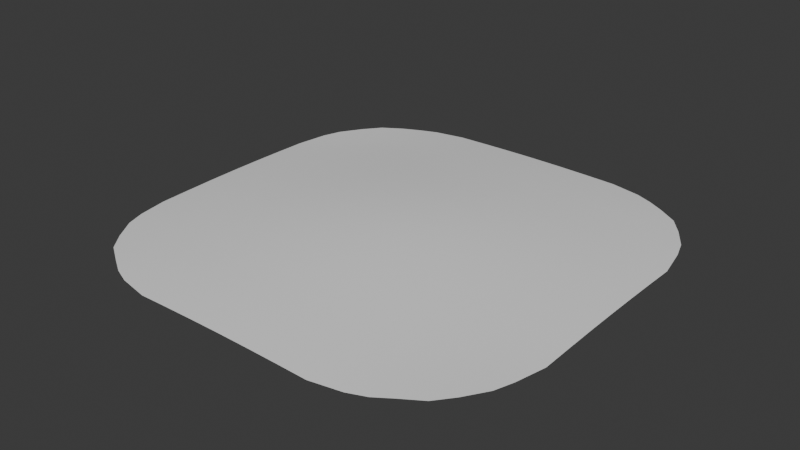 # Source: building_ground.blend  (saved by Blender 4.1.24; exported with 4.5.12 LTS)
import bpy
from mathutils import Matrix  # noqa: F401  (used for matrix-valued properties, if any)

bpy.ops.wm.read_factory_settings(use_empty=True)
scene = bpy.context.scene
scene.name = 'Scene'

# ---- collections
col_collection = bpy.data.collections.new('Collection'); scene.collection.children.link(col_collection)

# ---- world
world_world = bpy.data.worlds.new('World'); scene.world = world_world
world_world.use_nodes = True; world_world.node_tree.nodes.clear()
_N = world_world.node_tree.nodes; _L = world_world.node_tree.links
n0 = _N.new('ShaderNodeOutputWorld'); n0.name = 'World Output'; n0.location = (300, 300)
n1 = _N.new('ShaderNodeBackground'); n1.name = 'Background'; n1.location = (10, 300)
n1.inputs[0].default_value = (0.05088, 0.05088, 0.05088, 1.0)
_L.new(n1.outputs[0], n0.inputs[0])
n0.is_active_output = True
world_world.color = (0.05088, 0.05088, 0.05088)
world_world.use_sun_shadow = False
world_world.sun_shadow_jitter_overblur = 0.0

# ---- meshes
me_plane = bpy.data.meshes.new('Plane')
me_plane.from_pydata([(0.0, 0.0, 0.07934), (0.0, 0.5, 0.04842), (-0.5, 0.0, 0.04842), (-0.5, 0.5, 0.02766), (0.0, 0.75, 0.02325), (-0.75, 0.0, 0.02325), (0.0, 0.25, 0.07008), (-0.25, 0.0, 0.07008), (-0.5, 0.75, 0.01052), (-0.5, 0.25, 0.0425), (-0.75, 0.5, 0.01052), (-0.25, 0.5, 0.0425), (-0.25, 0.25, 0.06208), (-0.75, 0.25, 0.01953), (-0.25, 0.75, 0.01953), (0.0, 0.875, 0.007884), (-0.875, 0.0, 0.007884), (0.0, 0.375, 0.06022), (-0.375, 0.0, 0.06022), (-0.5, 0.375, 0.03582), (-0.375, 0.5, 0.03582), (0.0, 0.625, 0.03582), (-0.625, 0.0, 0.03582), (0.0, 0.125, 0.07683), (-0.125, 0.0, 0.07683), (-0.5, 0.625, 0.01899), (-0.5, 0.125, 0.04689), (-0.625, 0.5, 0.01899), (-0.125, 0.5, 0.04689), (-0.25, 0.375, 0.05323), (-0.25, 0.125, 0.06799), (-0.375, 0.25, 0.05323), (-0.125, 0.25, 0.06799), (-0.75, 0.375, 0.0154), (-0.75, 0.125, 0.02228), (-0.875, 0.25, 0.005294), (-0.625, 0.25, 0.03099), (-0.7696, 0.6618, 0.005661), (-0.6347, 0.7821, 0.005661), (-0.25, 0.875, 0.005294), (-0.25, 0.625, 0.03099), (-0.375, 0.75, 0.0154), (-0.125, 0.75, 0.02228), (-0.125, 0.625, 0.03457), (-0.375, 0.625, 0.02556), (-0.375, 0.875, 0.002499), (-0.625, 0.625, 0.01214), (-0.625, 0.125, 0.03457), (-0.875, 0.125, 0.007206), (-0.875, 0.375, 0.002499), (-0.125, 0.125, 0.07448), (-0.375, 0.125, 0.05841), (-0.375, 0.375, 0.04539), (-0.125, 0.375, 0.05841), (-0.625, 0.375, 0.02556), (-0.125, 0.875, 0.007206), (-0.5, 0.85, 0.002499), (-0.5698, 0.8215, 0.002499), (-0.7143, 0.731, 0.005661), (-0.85, 0.5, 0.005661), (-0.825, 0.575, 0.005661)], [], [(54, 19, 3, 27), (53, 17, 1, 28), (52, 29, 11, 20), (51, 30, 12, 31), (50, 23, 6, 32), (48, 34, 13, 35), (47, 26, 9, 36), (46, 25, 8, 38), (44, 40, 14, 41), (43, 21, 4, 42), (40, 43, 42, 14), (11, 28, 43, 40), (28, 1, 21, 43), (25, 44, 41, 8), (3, 20, 44, 25), (20, 11, 40, 44), (41, 14, 39, 45), (10, 27, 46, 37), (27, 3, 25, 46), (34, 47, 36, 13), (5, 22, 47, 34), (22, 2, 26, 47), (16, 5, 34, 48), (35, 13, 33, 49), (30, 50, 32, 12), (7, 24, 50, 30), (24, 0, 23, 50), (26, 51, 31, 9), (2, 18, 51, 26), (18, 7, 30, 51), (19, 52, 20, 3), (9, 31, 52, 19), (31, 12, 29, 52), (29, 53, 28, 11), (12, 32, 53, 29), (32, 6, 17, 53), (33, 54, 27, 10), (13, 36, 54, 33), (36, 9, 19, 54), (14, 42, 55, 39), (42, 4, 15, 55), (38, 8, 56, 57), (8, 41, 45, 56), (38, 58, 37, 46), (10, 59, 49, 33), (60, 59, 10, 37)])
me_plane.polygons.foreach_set('use_smooth', [True] * 46)
_uv = me_plane.uv_layers.new(name='UVMap')
_uv.uv.foreach_set('vector', [0.1875, 0.6875, 0.25, 0.6875, 0.25, 0.75, 0.1875, 0.75, 0.4375, 0.6875, 0.5, 0.6875, 0.5, 0.75, 0.4375, 0.75, 0.3125, 0.6875, 0.375, 0.6875, 0.375, 0.75, 0.3125, 0.75, 0.3125, 0.5625, 0.375, 0.5625, 0.375, 0.625, 0.3125, 0.625, 0.4375, 0.5625, 0.5, 0.5625, 0.5, 0.625, 0.4375, 0.625, 0.0625, 0.5625, 0.125, 0.5625, 0.125, 0.625, 0.0625, 0.625, 0.1875, 0.5625, 0.25, 0.5625, 0.25, 0.625, 0.1875, 0.625, 0.1875, 0.8125, 0.25, 0.8125, 0.25, 0.875, 0.1875, 0.875, 0.3125, 0.8125, 0.375, 0.8125, 0.375, 0.875, 0.3125, 0.875, 0.4375, 0.8125, 0.5, 0.8125, 0.5, 0.875, 0.4375, 0.875, 0.375, 0.8125, 0.4375, 0.8125, 0.4375, 0.875, 0.375, 0.875, 0.375, 0.75, 0.4375, 0.75, 0.4375, 0.8125, 0.375, 0.8125, 0.4375, 0.75, 0.5, 0.75, 0.5, 0.8125, 0.4375, 0.8125, 0.25, 0.8125, 0.3125, 0.8125, 0.3125, 0.875, 0.25, 0.875, 0.25, 0.75, 0.3125, 0.75, 0.3125, 0.8125, 0.25, 0.8125, 0.3125, 0.75, 0.375, 0.75, 0.375, 0.8125, 0.3125, 0.8125, 0.3125, 0.875, 0.375, 0.875, 0.375, 0.9375, 0.3125, 0.9375, 0.125, 0.75, 0.1875, 0.75, 0.1875, 0.8125, 0.125, 0.8125, 0.1875, 0.75, 0.25, 0.75, 0.25, 0.8125, 0.1875, 0.8125, 0.125, 0.5625, 0.1875, 0.5625, 0.1875, 0.625, 0.125, 0.625, 0.125, 0.5, 0.1875, 0.5, 0.1875, 0.5625, 0.125, 0.5625, 0.1875, 0.5, 0.25, 0.5, 0.25, 0.5625, 0.1875, 0.5625, 0.0625, 0.5, 0.125, 0.5, 0.125, 0.5625, 0.0625, 0.5625, 0.0625, 0.625, 0.125, 0.625, 0.125, 0.6875, 0.0625, 0.6875, 0.375, 0.5625, 0.4375, 0.5625, 0.4375, 0.625, 0.375, 0.625, 0.375, 0.5, 0.4375, 0.5, 0.4375, 0.5625, 0.375, 0.5625, 0.4375, 0.5, 0.5, 0.5, 0.5, 0.5625, 0.4375, 0.5625, 0.25, 0.5625, 0.3125, 0.5625, 0.3125, 0.625, 0.25, 0.625, 0.25, 0.5, 0.3125, 0.5, 0.3125, 0.5625, 0.25, 0.5625, 0.3125, 0.5, 0.375, 0.5, 0.375, 0.5625, 0.3125, 0.5625, 0.25, 0.6875, 0.3125, 0.6875, 0.3125, 0.75, 0.25, 0.75, 0.25, 0.625, 0.3125, 0.625, 0.3125, 0.6875, 0.25, 0.6875, 0.3125, 0.625, 0.375, 0.625, 0.375, 0.6875, 0.3125, 0.6875, 0.375, 0.6875, 0.4375, 0.6875, 0.4375, 0.75, 0.375, 0.75, 0.375, 0.625, 0.4375, 0.625, 0.4375, 0.6875, 0.375, 0.6875, 0.4375, 0.625, 0.5, 0.625, 0.5, 0.6875, 0.4375, 0.6875, 0.125, 0.6875, 0.1875, 0.6875, 0.1875, 0.75, 0.125, 0.75, 0.125, 0.625, 0.1875, 0.625, 0.1875, 0.6875, 0.125, 0.6875, 0.1875, 0.625, 0.25, 0.625, 0.25, 0.6875, 0.1875, 0.6875, 0.375, 0.875, 0.4375, 0.875, 0.4375, 0.9375, 0.375, 0.9375, 0.4375, 0.875, 0.5, 0.875, 0.5, 0.9375, 0.4375, 0.9375, 0.1875, 0.875, 0.25, 0.875, 0.0, 0.0, 0.0, 0.0, 0.25, 0.875, 0.3125, 0.875, 0.3125, 0.9375, 0.0, 0.0, 0.1875, 0.875, 0.0, 0.0, 0.125, 0.8125, 0.1875, 0.8125, 0.125, 0.75, 0.0, 0.0, 0.0625, 0.6875, 0.125, 0.6875, 0.0, 0.0, 0.0, 0.0, 0.125, 0.75, 0.125, 0.8125])
me_plane.update()

# ---- objects
ob_plane = bpy.data.objects.new('Plane', me_plane)

# ---- transforms, parenting, visibility, modifiers, constraints
ob_plane.location = (0.0, 0.0, 0.0)
ob_plane.scale = (400.0, 400.0, 400.0)
_m = ob_plane.modifiers.new('Mirror', 'MIRROR')
_m.use_axis = (True, True, False)

# ---- collection membership
col_collection.objects.link(ob_plane)

# ---- scene / render settings (as saved in the file)
scene.frame_start = 1; scene.frame_end = 250; scene.frame_set(1)
scene.render.engine = 'BLENDER_EEVEE_NEXT'
scene.cycles.sampling_pattern = 'TABULATED_SOBOL'
scene.eevee.ray_tracing_options.trace_max_roughness = 0.0
bpy.context.view_layer.update()

# ---- added for rendering (the .blend has no active camera and no usable light): camera, sun
cam_auto = bpy.data.cameras.new('AutoCamera')
cam_auto.lens = 50.0
cam_auto.sensor_width = 36.0
cam_auto.clip_end = 16082.2
ob_auto_camera = bpy.data.objects.new('AutoCamera', cam_auto)
scene.collection.objects.link(ob_auto_camera)
ob_auto_camera.location = (916.367, -1099.64, 749.461)
ob_auto_camera.rotation_euler = (1.09748, -7.21219e-08, 0.694738)
scene.camera = ob_auto_camera
light_auto_sun = bpy.data.lights.new('AutoSun', 'SUN')
light_auto_sun.energy = 3.0
light_auto_sun.angle = 0.0523599
ob_auto_sun = bpy.data.objects.new('AutoSun', light_auto_sun)
scene.collection.objects.link(ob_auto_sun)
ob_auto_sun.rotation_euler = (0.872665, 0.174533, 0.523599)
bpy.context.view_layer.update()

